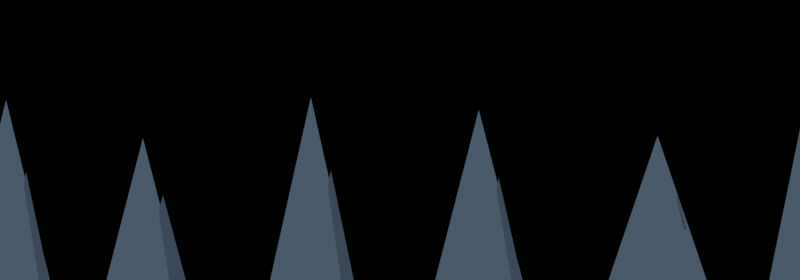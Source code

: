 # Source: bg_cliffs_mid.blend  (saved by Blender 5.0.118; exported with 4.5.12 LTS)
import bpy
from mathutils import Matrix  # noqa: F401  (used for matrix-valued properties, if any)

bpy.ops.wm.read_factory_settings(use_empty=True)
scene = bpy.context.scene
scene.name = 'Scene'

# ---- materials (node trees are filled in below, after node groups)
mat_rock = bpy.data.materials.new('rock')
mat_rock2 = bpy.data.materials.new('rock2')

# ---- material node trees
mat_rock.use_nodes = True; mat_rock.node_tree.nodes.clear()
_N = mat_rock.node_tree.nodes; _L = mat_rock.node_tree.links
n0 = _N.new('ShaderNodeOutputMaterial'); n0.name = 'Material Output'; n0.location = (0, 0)
n1 = _N.new('ShaderNodeEmission'); n1.name = 'Emission'; n1.location = (0, 0)
n1.inputs[0].default_value = (0.06848, 0.1022, 0.1441, 1.0)
_L.new(n1.outputs[0], n0.inputs[0])
n0.is_active_output = True
mat_rock2.use_nodes = True; mat_rock2.node_tree.nodes.clear()
_N = mat_rock2.node_tree.nodes; _L = mat_rock2.node_tree.links
n0 = _N.new('ShaderNodeOutputMaterial'); n0.name = 'Material Output'; n0.location = (0, 0)
n1 = _N.new('ShaderNodeEmission'); n1.name = 'Emission'; n1.location = (0, 0)
n1.inputs[0].default_value = (0.04231, 0.0648, 0.09759, 1.0)
_L.new(n1.outputs[0], n0.inputs[0])
n0.is_active_output = True

# ---- world
world_world = bpy.data.worlds.new('world'); scene.world = world_world
world_world.use_nodes = True; world_world.node_tree.nodes.clear()
_N = world_world.node_tree.nodes; _L = world_world.node_tree.links
n0 = _N.new('ShaderNodeOutputWorld'); n0.name = 'World Output'; n0.location = (0, 0)
n1 = _N.new('ShaderNodeBackground'); n1.name = 'Background'; n1.location = (0, 0)
n1.inputs[1].default_value = 0.0
n2 = _N.new('ShaderNodeValToRGB'); n2.name = 'Color Ramp'; n2.location = (0, 0)
while len(n2.color_ramp.elements) > 1: n2.color_ramp.elements.remove(n2.color_ramp.elements[-1])
n2.color_ramp.elements[0].position = 0.0; n2.color_ramp.elements[0].color = (0.0, 0.0, 0.0, 1.0)
_e = n2.color_ramp.elements.new(1.0); _e.color = (0.0, 0.0, 0.0, 1.0)
n3 = _N.new('ShaderNodeTexCoord'); n3.name = 'Texture Coordinate'; n3.location = (0, 0)
n4 = _N.new('ShaderNodeSeparateXYZ'); n4.name = 'Separate XYZ'; n4.location = (0, 0)
_L.new(n3.outputs[5], n4.inputs[0])
_L.new(n4.outputs[1], n2.inputs[0])
_L.new(n2.outputs[0], n1.inputs[0])
_L.new(n1.outputs[0], n0.inputs[0])
n0.is_active_output = True

# ---- cameras
cam_cam = bpy.data.cameras.new('cam')
cam_cam.type = 'ORTHO'
cam_cam.ortho_scale = 20.0

# ---- meshes
me_cone = bpy.data.meshes.new('Cone')
me_cone.from_pydata([(0.0, 1.072, -2.251), (1.02, 0.3314, -2.251), (0.6303, -0.8675, -2.251), (-0.6303, -0.8675, -2.251), (-1.02, 0.3314, -2.251), (0.0, 0.0, 2.251)], [], [(0, 5, 1), (1, 5, 2), (2, 5, 3), (0, 1, 2, 3, 4), (3, 5, 4), (4, 5, 0)])
_uv = me_cone.uv_layers.new(name='UVMap')
_uv.uv.foreach_set('vector', [0.25, 0.49, 0.25, 0.25, 0.4783, 0.3242, 0.4783, 0.3242, 0.25, 0.25, 0.3911, 0.05584, 0.3911, 0.05584, 0.25, 0.25, 0.1089, 0.05584, 0.75, 0.49, 0.9783, 0.3242, 0.8911, 0.05584, 0.6089, 0.05584, 0.5217, 0.3242, 0.1089, 0.05584, 0.25, 0.25, 0.02175, 0.3242, 0.02175, 0.3242, 0.25, 0.25, 0.25, 0.49])
me_cone.materials.append(mat_rock)
me_cone.update()
me_cone_001 = bpy.data.meshes.new('Cone.001')
me_cone_001.from_pydata([(0.0, 0.6, -1.35), (0.5706, 0.1854, -1.35), (0.3527, -0.4854, -1.35), (-0.3527, -0.4854, -1.35), (-0.5706, 0.1854, -1.35), (0.0, 0.0, 1.35)], [], [(0, 5, 1), (1, 5, 2), (2, 5, 3), (0, 1, 2, 3, 4), (3, 5, 4), (4, 5, 0)])
_uv = me_cone_001.uv_layers.new(name='UVMap')
_uv.uv.foreach_set('vector', [0.25, 0.49, 0.25, 0.25, 0.4783, 0.3242, 0.4783, 0.3242, 0.25, 0.25, 0.3911, 0.05584, 0.3911, 0.05584, 0.25, 0.25, 0.1089, 0.05584, 0.75, 0.49, 0.9783, 0.3242, 0.8911, 0.05584, 0.6089, 0.05584, 0.5217, 0.3242, 0.1089, 0.05584, 0.25, 0.25, 0.02175, 0.3242, 0.02175, 0.3242, 0.25, 0.25, 0.25, 0.49])
me_cone_001.materials.append(mat_rock2)
me_cone_001.update()
me_cone_002 = bpy.data.meshes.new('Cone.002')
me_cone_002.from_pydata([(0.0, 1.148, -2.251), (1.092, 0.3548, -2.251), (0.6748, -0.9288, -2.251), (-0.6748, -0.9288, -2.251), (-1.092, 0.3548, -2.251), (0.0, 0.0, 2.251)], [], [(0, 5, 1), (1, 5, 2), (2, 5, 3), (0, 1, 2, 3, 4), (3, 5, 4), (4, 5, 0)])
_uv = me_cone_002.uv_layers.new(name='UVMap')
_uv.uv.foreach_set('vector', [0.25, 0.49, 0.25, 0.25, 0.4783, 0.3242, 0.4783, 0.3242, 0.25, 0.25, 0.3911, 0.05584, 0.3911, 0.05584, 0.25, 0.25, 0.1089, 0.05584, 0.75, 0.49, 0.9783, 0.3242, 0.8911, 0.05584, 0.6089, 0.05584, 0.5217, 0.3242, 0.1089, 0.05584, 0.25, 0.25, 0.02175, 0.3242, 0.02175, 0.3242, 0.25, 0.25, 0.25, 0.49])
me_cone_002.materials.append(mat_rock)
me_cone_002.update()
me_cone_003 = bpy.data.meshes.new('Cone.003')
me_cone_003.from_pydata([(0.0, 0.6, -1.35), (0.5706, 0.1854, -1.35), (0.3527, -0.4854, -1.35), (-0.3527, -0.4854, -1.35), (-0.5706, 0.1854, -1.35), (0.0, 0.0, 1.35)], [], [(0, 5, 1), (1, 5, 2), (2, 5, 3), (0, 1, 2, 3, 4), (3, 5, 4), (4, 5, 0)])
_uv = me_cone_003.uv_layers.new(name='UVMap')
_uv.uv.foreach_set('vector', [0.25, 0.49, 0.25, 0.25, 0.4783, 0.3242, 0.4783, 0.3242, 0.25, 0.25, 0.3911, 0.05584, 0.3911, 0.05584, 0.25, 0.25, 0.1089, 0.05584, 0.75, 0.49, 0.9783, 0.3242, 0.8911, 0.05584, 0.6089, 0.05584, 0.5217, 0.3242, 0.1089, 0.05584, 0.25, 0.25, 0.02175, 0.3242, 0.02175, 0.3242, 0.25, 0.25, 0.25, 0.49])
me_cone_003.materials.append(mat_rock2)
me_cone_003.update()
me_cone_004 = bpy.data.meshes.new('Cone.004')
me_cone_004.from_pydata([(0.0, 0.9655, -2.251), (0.9182, 0.2983, -2.251), (0.5675, -0.7811, -2.251), (-0.5675, -0.7811, -2.251), (-0.9182, 0.2983, -2.251), (0.0, 0.0, 2.251)], [], [(0, 5, 1), (1, 5, 2), (2, 5, 3), (0, 1, 2, 3, 4), (3, 5, 4), (4, 5, 0)])
_uv = me_cone_004.uv_layers.new(name='UVMap')
_uv.uv.foreach_set('vector', [0.25, 0.49, 0.25, 0.25, 0.4783, 0.3242, 0.4783, 0.3242, 0.25, 0.25, 0.3911, 0.05584, 0.3911, 0.05584, 0.25, 0.25, 0.1089, 0.05584, 0.75, 0.49, 0.9783, 0.3242, 0.8911, 0.05584, 0.6089, 0.05584, 0.5217, 0.3242, 0.1089, 0.05584, 0.25, 0.25, 0.02175, 0.3242, 0.02175, 0.3242, 0.25, 0.25, 0.25, 0.49])
me_cone_004.materials.append(mat_rock)
me_cone_004.update()
me_cone_005 = bpy.data.meshes.new('Cone.005')
me_cone_005.from_pydata([(0.0, 0.6, -1.35), (0.5706, 0.1854, -1.35), (0.3527, -0.4854, -1.35), (-0.3527, -0.4854, -1.35), (-0.5706, 0.1854, -1.35), (0.0, 0.0, 1.35)], [], [(0, 5, 1), (1, 5, 2), (2, 5, 3), (0, 1, 2, 3, 4), (3, 5, 4), (4, 5, 0)])
_uv = me_cone_005.uv_layers.new(name='UVMap')
_uv.uv.foreach_set('vector', [0.25, 0.49, 0.25, 0.25, 0.4783, 0.3242, 0.4783, 0.3242, 0.25, 0.25, 0.3911, 0.05584, 0.3911, 0.05584, 0.25, 0.25, 0.1089, 0.05584, 0.75, 0.49, 0.9783, 0.3242, 0.8911, 0.05584, 0.6089, 0.05584, 0.5217, 0.3242, 0.1089, 0.05584, 0.25, 0.25, 0.02175, 0.3242, 0.02175, 0.3242, 0.25, 0.25, 0.25, 0.49])
me_cone_005.materials.append(mat_rock2)
me_cone_005.update()
me_cone_006 = bpy.data.meshes.new('Cone.006')
me_cone_006.from_pydata([(0.0, 1.202, -1.772), (1.143, 0.3714, -1.772), (0.7064, -0.9723, -1.772), (-0.7064, -0.9723, -1.772), (-1.143, 0.3714, -1.772), (0.0, 0.0, 1.772)], [], [(0, 5, 1), (1, 5, 2), (2, 5, 3), (0, 1, 2, 3, 4), (3, 5, 4), (4, 5, 0)])
_uv = me_cone_006.uv_layers.new(name='UVMap')
_uv.uv.foreach_set('vector', [0.25, 0.49, 0.25, 0.25, 0.4783, 0.3242, 0.4783, 0.3242, 0.25, 0.25, 0.3911, 0.05584, 0.3911, 0.05584, 0.25, 0.25, 0.1089, 0.05584, 0.75, 0.49, 0.9783, 0.3242, 0.8911, 0.05584, 0.6089, 0.05584, 0.5217, 0.3242, 0.1089, 0.05584, 0.25, 0.25, 0.02175, 0.3242, 0.02175, 0.3242, 0.25, 0.25, 0.25, 0.49])
me_cone_006.materials.append(mat_rock)
me_cone_006.update()
me_cone_007 = bpy.data.meshes.new('Cone.007')
me_cone_007.from_pydata([(0.0, 0.6, -1.063), (0.5706, 0.1854, -1.063), (0.3527, -0.4854, -1.063), (-0.3527, -0.4854, -1.063), (-0.5706, 0.1854, -1.063), (0.0, 0.0, 1.063)], [], [(0, 5, 1), (1, 5, 2), (2, 5, 3), (0, 1, 2, 3, 4), (3, 5, 4), (4, 5, 0)])
_uv = me_cone_007.uv_layers.new(name='UVMap')
_uv.uv.foreach_set('vector', [0.25, 0.49, 0.25, 0.25, 0.4783, 0.3242, 0.4783, 0.3242, 0.25, 0.25, 0.3911, 0.05584, 0.3911, 0.05584, 0.25, 0.25, 0.1089, 0.05584, 0.75, 0.49, 0.9783, 0.3242, 0.8911, 0.05584, 0.6089, 0.05584, 0.5217, 0.3242, 0.1089, 0.05584, 0.25, 0.25, 0.02175, 0.3242, 0.02175, 0.3242, 0.25, 0.25, 0.25, 0.49])
me_cone_007.materials.append(mat_rock2)
me_cone_007.update()
me_cone_008 = bpy.data.meshes.new('Cone.008')
me_cone_008.from_pydata([(0.0, 0.958, -1.772), (0.9111, 0.296, -1.772), (0.5631, -0.775, -1.772), (-0.5631, -0.775, -1.772), (-0.9111, 0.296, -1.772), (0.0, 0.0, 1.772)], [], [(0, 5, 1), (1, 5, 2), (2, 5, 3), (0, 1, 2, 3, 4), (3, 5, 4), (4, 5, 0)])
_uv = me_cone_008.uv_layers.new(name='UVMap')
_uv.uv.foreach_set('vector', [0.25, 0.49, 0.25, 0.25, 0.4783, 0.3242, 0.4783, 0.3242, 0.25, 0.25, 0.3911, 0.05584, 0.3911, 0.05584, 0.25, 0.25, 0.1089, 0.05584, 0.75, 0.49, 0.9783, 0.3242, 0.8911, 0.05584, 0.6089, 0.05584, 0.5217, 0.3242, 0.1089, 0.05584, 0.25, 0.25, 0.02175, 0.3242, 0.02175, 0.3242, 0.25, 0.25, 0.25, 0.49])
me_cone_008.materials.append(mat_rock)
me_cone_008.update()
me_cone_009 = bpy.data.meshes.new('Cone.009')
me_cone_009.from_pydata([(0.0, 0.6, -1.063), (0.5706, 0.1854, -1.063), (0.3527, -0.4854, -1.063), (-0.3527, -0.4854, -1.063), (-0.5706, 0.1854, -1.063), (0.0, 0.0, 1.063)], [], [(0, 5, 1), (1, 5, 2), (2, 5, 3), (0, 1, 2, 3, 4), (3, 5, 4), (4, 5, 0)])
_uv = me_cone_009.uv_layers.new(name='UVMap')
_uv.uv.foreach_set('vector', [0.25, 0.49, 0.25, 0.25, 0.4783, 0.3242, 0.4783, 0.3242, 0.25, 0.25, 0.3911, 0.05584, 0.3911, 0.05584, 0.25, 0.25, 0.1089, 0.05584, 0.75, 0.49, 0.9783, 0.3242, 0.8911, 0.05584, 0.6089, 0.05584, 0.5217, 0.3242, 0.1089, 0.05584, 0.25, 0.25, 0.02175, 0.3242, 0.02175, 0.3242, 0.25, 0.25, 0.25, 0.49])
me_cone_009.materials.append(mat_rock2)
me_cone_009.update()
me_cone_010 = bpy.data.meshes.new('Cone.010')
me_cone_010.from_pydata([(0.0, 1.291, -1.772), (1.228, 0.3991, -1.772), (0.7591, -1.045, -1.772), (-0.7591, -1.045, -1.772), (-1.228, 0.3991, -1.772), (0.0, 0.0, 1.772)], [], [(0, 5, 1), (1, 5, 2), (2, 5, 3), (0, 1, 2, 3, 4), (3, 5, 4), (4, 5, 0)])
_uv = me_cone_010.uv_layers.new(name='UVMap')
_uv.uv.foreach_set('vector', [0.25, 0.49, 0.25, 0.25, 0.4783, 0.3242, 0.4783, 0.3242, 0.25, 0.25, 0.3911, 0.05584, 0.3911, 0.05584, 0.25, 0.25, 0.1089, 0.05584, 0.75, 0.49, 0.9783, 0.3242, 0.8911, 0.05584, 0.6089, 0.05584, 0.5217, 0.3242, 0.1089, 0.05584, 0.25, 0.25, 0.02175, 0.3242, 0.02175, 0.3242, 0.25, 0.25, 0.25, 0.49])
me_cone_010.materials.append(mat_rock)
me_cone_010.update()
me_cone_011 = bpy.data.meshes.new('Cone.011')
me_cone_011.from_pydata([(0.0, 0.6, -1.063), (0.5706, 0.1854, -1.063), (0.3527, -0.4854, -1.063), (-0.3527, -0.4854, -1.063), (-0.5706, 0.1854, -1.063), (0.0, 0.0, 1.063)], [], [(0, 5, 1), (1, 5, 2), (2, 5, 3), (0, 1, 2, 3, 4), (3, 5, 4), (4, 5, 0)])
_uv = me_cone_011.uv_layers.new(name='UVMap')
_uv.uv.foreach_set('vector', [0.25, 0.49, 0.25, 0.25, 0.4783, 0.3242, 0.4783, 0.3242, 0.25, 0.25, 0.3911, 0.05584, 0.3911, 0.05584, 0.25, 0.25, 0.1089, 0.05584, 0.75, 0.49, 0.9783, 0.3242, 0.8911, 0.05584, 0.6089, 0.05584, 0.5217, 0.3242, 0.1089, 0.05584, 0.25, 0.25, 0.02175, 0.3242, 0.02175, 0.3242, 0.25, 0.25, 0.25, 0.49])
me_cone_011.materials.append(mat_rock2)
me_cone_011.update()
me_cone_012 = bpy.data.meshes.new('Cone.012')
me_cone_012.from_pydata([(0.0, 1.099, -2.283), (1.045, 0.3395, -2.283), (0.6457, -0.8887, -2.283), (-0.6457, -0.8887, -2.283), (-1.045, 0.3395, -2.283), (0.0, 0.0, 2.283)], [], [(0, 5, 1), (1, 5, 2), (2, 5, 3), (0, 1, 2, 3, 4), (3, 5, 4), (4, 5, 0)])
_uv = me_cone_012.uv_layers.new(name='UVMap')
_uv.uv.foreach_set('vector', [0.25, 0.49, 0.25, 0.25, 0.4783, 0.3242, 0.4783, 0.3242, 0.25, 0.25, 0.3911, 0.05584, 0.3911, 0.05584, 0.25, 0.25, 0.1089, 0.05584, 0.75, 0.49, 0.9783, 0.3242, 0.8911, 0.05584, 0.6089, 0.05584, 0.5217, 0.3242, 0.1089, 0.05584, 0.25, 0.25, 0.02175, 0.3242, 0.02175, 0.3242, 0.25, 0.25, 0.25, 0.49])
me_cone_012.materials.append(mat_rock)
me_cone_012.update()
me_cone_013 = bpy.data.meshes.new('Cone.013')
me_cone_013.from_pydata([(0.0, 0.6, -1.37), (0.5706, 0.1854, -1.37), (0.3527, -0.4854, -1.37), (-0.3527, -0.4854, -1.37), (-0.5706, 0.1854, -1.37), (0.0, 0.0, 1.37)], [], [(0, 5, 1), (1, 5, 2), (2, 5, 3), (0, 1, 2, 3, 4), (3, 5, 4), (4, 5, 0)])
_uv = me_cone_013.uv_layers.new(name='UVMap')
_uv.uv.foreach_set('vector', [0.25, 0.49, 0.25, 0.25, 0.4783, 0.3242, 0.4783, 0.3242, 0.25, 0.25, 0.3911, 0.05584, 0.3911, 0.05584, 0.25, 0.25, 0.1089, 0.05584, 0.75, 0.49, 0.9783, 0.3242, 0.8911, 0.05584, 0.6089, 0.05584, 0.5217, 0.3242, 0.1089, 0.05584, 0.25, 0.25, 0.02175, 0.3242, 0.02175, 0.3242, 0.25, 0.25, 0.25, 0.49])
me_cone_013.materials.append(mat_rock2)
me_cone_013.update()
me_cone_014 = bpy.data.meshes.new('Cone.014')
me_cone_014.from_pydata([(0.0, 1.07, -2.283), (1.018, 0.3306, -2.283), (0.6289, -0.8655, -2.283), (-0.6289, -0.8655, -2.283), (-1.018, 0.3306, -2.283), (0.0, 0.0, 2.283)], [], [(0, 5, 1), (1, 5, 2), (2, 5, 3), (0, 1, 2, 3, 4), (3, 5, 4), (4, 5, 0)])
_uv = me_cone_014.uv_layers.new(name='UVMap')
_uv.uv.foreach_set('vector', [0.25, 0.49, 0.25, 0.25, 0.4783, 0.3242, 0.4783, 0.3242, 0.25, 0.25, 0.3911, 0.05584, 0.3911, 0.05584, 0.25, 0.25, 0.1089, 0.05584, 0.75, 0.49, 0.9783, 0.3242, 0.8911, 0.05584, 0.6089, 0.05584, 0.5217, 0.3242, 0.1089, 0.05584, 0.25, 0.25, 0.02175, 0.3242, 0.02175, 0.3242, 0.25, 0.25, 0.25, 0.49])
me_cone_014.materials.append(mat_rock)
me_cone_014.update()
me_cone_015 = bpy.data.meshes.new('Cone.015')
me_cone_015.from_pydata([(0.0, 0.6, -1.37), (0.5706, 0.1854, -1.37), (0.3527, -0.4854, -1.37), (-0.3527, -0.4854, -1.37), (-0.5706, 0.1854, -1.37), (0.0, 0.0, 1.37)], [], [(0, 5, 1), (1, 5, 2), (2, 5, 3), (0, 1, 2, 3, 4), (3, 5, 4), (4, 5, 0)])
_uv = me_cone_015.uv_layers.new(name='UVMap')
_uv.uv.foreach_set('vector', [0.25, 0.49, 0.25, 0.25, 0.4783, 0.3242, 0.4783, 0.3242, 0.25, 0.25, 0.3911, 0.05584, 0.3911, 0.05584, 0.25, 0.25, 0.1089, 0.05584, 0.75, 0.49, 0.9783, 0.3242, 0.8911, 0.05584, 0.6089, 0.05584, 0.5217, 0.3242, 0.1089, 0.05584, 0.25, 0.25, 0.02175, 0.3242, 0.02175, 0.3242, 0.25, 0.25, 0.25, 0.49])
me_cone_015.materials.append(mat_rock2)
me_cone_015.update()
me_cone_016 = bpy.data.meshes.new('Cone.016')
me_cone_016.from_pydata([(0.0, 1.011, -2.283), (0.9615, 0.3124, -2.283), (0.5943, -0.8179, -2.283), (-0.5943, -0.8179, -2.283), (-0.9615, 0.3124, -2.283), (0.0, 0.0, 2.283)], [], [(0, 5, 1), (1, 5, 2), (2, 5, 3), (0, 1, 2, 3, 4), (3, 5, 4), (4, 5, 0)])
_uv = me_cone_016.uv_layers.new(name='UVMap')
_uv.uv.foreach_set('vector', [0.25, 0.49, 0.25, 0.25, 0.4783, 0.3242, 0.4783, 0.3242, 0.25, 0.25, 0.3911, 0.05584, 0.3911, 0.05584, 0.25, 0.25, 0.1089, 0.05584, 0.75, 0.49, 0.9783, 0.3242, 0.8911, 0.05584, 0.6089, 0.05584, 0.5217, 0.3242, 0.1089, 0.05584, 0.25, 0.25, 0.02175, 0.3242, 0.02175, 0.3242, 0.25, 0.25, 0.25, 0.49])
me_cone_016.materials.append(mat_rock)
me_cone_016.update()
me_cone_017 = bpy.data.meshes.new('Cone.017')
me_cone_017.from_pydata([(0.0, 0.6, -1.37), (0.5706, 0.1854, -1.37), (0.3527, -0.4854, -1.37), (-0.3527, -0.4854, -1.37), (-0.5706, 0.1854, -1.37), (0.0, 0.0, 1.37)], [], [(0, 5, 1), (1, 5, 2), (2, 5, 3), (0, 1, 2, 3, 4), (3, 5, 4), (4, 5, 0)])
_uv = me_cone_017.uv_layers.new(name='UVMap')
_uv.uv.foreach_set('vector', [0.25, 0.49, 0.25, 0.25, 0.4783, 0.3242, 0.4783, 0.3242, 0.25, 0.25, 0.3911, 0.05584, 0.3911, 0.05584, 0.25, 0.25, 0.1089, 0.05584, 0.75, 0.49, 0.9783, 0.3242, 0.8911, 0.05584, 0.6089, 0.05584, 0.5217, 0.3242, 0.1089, 0.05584, 0.25, 0.25, 0.02175, 0.3242, 0.02175, 0.3242, 0.25, 0.25, 0.25, 0.49])
me_cone_017.materials.append(mat_rock2)
me_cone_017.update()
me_cone_018 = bpy.data.meshes.new('Cone.018')
me_cone_018.from_pydata([(0.0, 1.082, -2.127), (1.029, 0.3343, -2.127), (0.636, -0.8753, -2.127), (-0.636, -0.8753, -2.127), (-1.029, 0.3343, -2.127), (0.0, 0.0, 2.127)], [], [(0, 5, 1), (1, 5, 2), (2, 5, 3), (0, 1, 2, 3, 4), (3, 5, 4), (4, 5, 0)])
_uv = me_cone_018.uv_layers.new(name='UVMap')
_uv.uv.foreach_set('vector', [0.25, 0.49, 0.25, 0.25, 0.4783, 0.3242, 0.4783, 0.3242, 0.25, 0.25, 0.3911, 0.05584, 0.3911, 0.05584, 0.25, 0.25, 0.1089, 0.05584, 0.75, 0.49, 0.9783, 0.3242, 0.8911, 0.05584, 0.6089, 0.05584, 0.5217, 0.3242, 0.1089, 0.05584, 0.25, 0.25, 0.02175, 0.3242, 0.02175, 0.3242, 0.25, 0.25, 0.25, 0.49])
me_cone_018.materials.append(mat_rock)
me_cone_018.update()
me_cone_019 = bpy.data.meshes.new('Cone.019')
me_cone_019.from_pydata([(0.0, 0.6, -1.276), (0.5706, 0.1854, -1.276), (0.3527, -0.4854, -1.276), (-0.3527, -0.4854, -1.276), (-0.5706, 0.1854, -1.276), (0.0, 0.0, 1.276)], [], [(0, 5, 1), (1, 5, 2), (2, 5, 3), (0, 1, 2, 3, 4), (3, 5, 4), (4, 5, 0)])
_uv = me_cone_019.uv_layers.new(name='UVMap')
_uv.uv.foreach_set('vector', [0.25, 0.49, 0.25, 0.25, 0.4783, 0.3242, 0.4783, 0.3242, 0.25, 0.25, 0.3911, 0.05584, 0.3911, 0.05584, 0.25, 0.25, 0.1089, 0.05584, 0.75, 0.49, 0.9783, 0.3242, 0.8911, 0.05584, 0.6089, 0.05584, 0.5217, 0.3242, 0.1089, 0.05584, 0.25, 0.25, 0.02175, 0.3242, 0.02175, 0.3242, 0.25, 0.25, 0.25, 0.49])
me_cone_019.materials.append(mat_rock2)
me_cone_019.update()
me_cone_020 = bpy.data.meshes.new('Cone.020')
me_cone_020.from_pydata([(0.0, 1.145, -2.127), (1.089, 0.3539, -2.127), (0.6731, -0.9264, -2.127), (-0.6731, -0.9264, -2.127), (-1.089, 0.3539, -2.127), (0.0, 0.0, 2.127)], [], [(0, 5, 1), (1, 5, 2), (2, 5, 3), (0, 1, 2, 3, 4), (3, 5, 4), (4, 5, 0)])
_uv = me_cone_020.uv_layers.new(name='UVMap')
_uv.uv.foreach_set('vector', [0.25, 0.49, 0.25, 0.25, 0.4783, 0.3242, 0.4783, 0.3242, 0.25, 0.25, 0.3911, 0.05584, 0.3911, 0.05584, 0.25, 0.25, 0.1089, 0.05584, 0.75, 0.49, 0.9783, 0.3242, 0.8911, 0.05584, 0.6089, 0.05584, 0.5217, 0.3242, 0.1089, 0.05584, 0.25, 0.25, 0.02175, 0.3242, 0.02175, 0.3242, 0.25, 0.25, 0.25, 0.49])
me_cone_020.materials.append(mat_rock)
me_cone_020.update()
me_cone_021 = bpy.data.meshes.new('Cone.021')
me_cone_021.from_pydata([(0.0, 0.6, -1.276), (0.5706, 0.1854, -1.276), (0.3527, -0.4854, -1.276), (-0.3527, -0.4854, -1.276), (-0.5706, 0.1854, -1.276), (0.0, 0.0, 1.276)], [], [(0, 5, 1), (1, 5, 2), (2, 5, 3), (0, 1, 2, 3, 4), (3, 5, 4), (4, 5, 0)])
_uv = me_cone_021.uv_layers.new(name='UVMap')
_uv.uv.foreach_set('vector', [0.25, 0.49, 0.25, 0.25, 0.4783, 0.3242, 0.4783, 0.3242, 0.25, 0.25, 0.3911, 0.05584, 0.3911, 0.05584, 0.25, 0.25, 0.1089, 0.05584, 0.75, 0.49, 0.9783, 0.3242, 0.8911, 0.05584, 0.6089, 0.05584, 0.5217, 0.3242, 0.1089, 0.05584, 0.25, 0.25, 0.02175, 0.3242, 0.02175, 0.3242, 0.25, 0.25, 0.25, 0.49])
me_cone_021.materials.append(mat_rock2)
me_cone_021.update()
me_cone_022 = bpy.data.meshes.new('Cone.022')
me_cone_022.from_pydata([(0.0, 0.9324, -2.127), (0.8867, 0.2881, -2.127), (0.548, -0.7543, -2.127), (-0.548, -0.7543, -2.127), (-0.8867, 0.2881, -2.127), (0.0, 0.0, 2.127)], [], [(0, 5, 1), (1, 5, 2), (2, 5, 3), (0, 1, 2, 3, 4), (3, 5, 4), (4, 5, 0)])
_uv = me_cone_022.uv_layers.new(name='UVMap')
_uv.uv.foreach_set('vector', [0.25, 0.49, 0.25, 0.25, 0.4783, 0.3242, 0.4783, 0.3242, 0.25, 0.25, 0.3911, 0.05584, 0.3911, 0.05584, 0.25, 0.25, 0.1089, 0.05584, 0.75, 0.49, 0.9783, 0.3242, 0.8911, 0.05584, 0.6089, 0.05584, 0.5217, 0.3242, 0.1089, 0.05584, 0.25, 0.25, 0.02175, 0.3242, 0.02175, 0.3242, 0.25, 0.25, 0.25, 0.49])
me_cone_022.materials.append(mat_rock)
me_cone_022.update()
me_cone_023 = bpy.data.meshes.new('Cone.023')
me_cone_023.from_pydata([(0.0, 0.6, -1.276), (0.5706, 0.1854, -1.276), (0.3527, -0.4854, -1.276), (-0.3527, -0.4854, -1.276), (-0.5706, 0.1854, -1.276), (0.0, 0.0, 1.276)], [], [(0, 5, 1), (1, 5, 2), (2, 5, 3), (0, 1, 2, 3, 4), (3, 5, 4), (4, 5, 0)])
_uv = me_cone_023.uv_layers.new(name='UVMap')
_uv.uv.foreach_set('vector', [0.25, 0.49, 0.25, 0.25, 0.4783, 0.3242, 0.4783, 0.3242, 0.25, 0.25, 0.3911, 0.05584, 0.3911, 0.05584, 0.25, 0.25, 0.1089, 0.05584, 0.75, 0.49, 0.9783, 0.3242, 0.8911, 0.05584, 0.6089, 0.05584, 0.5217, 0.3242, 0.1089, 0.05584, 0.25, 0.25, 0.02175, 0.3242, 0.02175, 0.3242, 0.25, 0.25, 0.25, 0.49])
me_cone_023.materials.append(mat_rock2)
me_cone_023.update()
me_cone_024 = bpy.data.meshes.new('Cone.024')
me_cone_024.from_pydata([(0.0, 0.9024, -1.802), (0.8582, 0.2789, -1.802), (0.5304, -0.7301, -1.802), (-0.5304, -0.7301, -1.802), (-0.8582, 0.2789, -1.802), (0.0, 0.0, 1.802)], [], [(0, 5, 1), (1, 5, 2), (2, 5, 3), (0, 1, 2, 3, 4), (3, 5, 4), (4, 5, 0)])
_uv = me_cone_024.uv_layers.new(name='UVMap')
_uv.uv.foreach_set('vector', [0.25, 0.49, 0.25, 0.25, 0.4783, 0.3242, 0.4783, 0.3242, 0.25, 0.25, 0.3911, 0.05584, 0.3911, 0.05584, 0.25, 0.25, 0.1089, 0.05584, 0.75, 0.49, 0.9783, 0.3242, 0.8911, 0.05584, 0.6089, 0.05584, 0.5217, 0.3242, 0.1089, 0.05584, 0.25, 0.25, 0.02175, 0.3242, 0.02175, 0.3242, 0.25, 0.25, 0.25, 0.49])
me_cone_024.materials.append(mat_rock)
me_cone_024.update()
me_cone_025 = bpy.data.meshes.new('Cone.025')
me_cone_025.from_pydata([(0.0, 0.6, -1.081), (0.5706, 0.1854, -1.081), (0.3527, -0.4854, -1.081), (-0.3527, -0.4854, -1.081), (-0.5706, 0.1854, -1.081), (0.0, 0.0, 1.081)], [], [(0, 5, 1), (1, 5, 2), (2, 5, 3), (0, 1, 2, 3, 4), (3, 5, 4), (4, 5, 0)])
_uv = me_cone_025.uv_layers.new(name='UVMap')
_uv.uv.foreach_set('vector', [0.25, 0.49, 0.25, 0.25, 0.4783, 0.3242, 0.4783, 0.3242, 0.25, 0.25, 0.3911, 0.05584, 0.3911, 0.05584, 0.25, 0.25, 0.1089, 0.05584, 0.75, 0.49, 0.9783, 0.3242, 0.8911, 0.05584, 0.6089, 0.05584, 0.5217, 0.3242, 0.1089, 0.05584, 0.25, 0.25, 0.02175, 0.3242, 0.02175, 0.3242, 0.25, 0.25, 0.25, 0.49])
me_cone_025.materials.append(mat_rock2)
me_cone_025.update()
me_cone_026 = bpy.data.meshes.new('Cone.026')
me_cone_026.from_pydata([(0.0, 1.289, -1.802), (1.226, 0.3982, -1.802), (0.7575, -1.043, -1.802), (-0.7575, -1.043, -1.802), (-1.226, 0.3982, -1.802), (0.0, 0.0, 1.802)], [], [(0, 5, 1), (1, 5, 2), (2, 5, 3), (0, 1, 2, 3, 4), (3, 5, 4), (4, 5, 0)])
_uv = me_cone_026.uv_layers.new(name='UVMap')
_uv.uv.foreach_set('vector', [0.25, 0.49, 0.25, 0.25, 0.4783, 0.3242, 0.4783, 0.3242, 0.25, 0.25, 0.3911, 0.05584, 0.3911, 0.05584, 0.25, 0.25, 0.1089, 0.05584, 0.75, 0.49, 0.9783, 0.3242, 0.8911, 0.05584, 0.6089, 0.05584, 0.5217, 0.3242, 0.1089, 0.05584, 0.25, 0.25, 0.02175, 0.3242, 0.02175, 0.3242, 0.25, 0.25, 0.25, 0.49])
me_cone_026.materials.append(mat_rock)
me_cone_026.update()
me_cone_027 = bpy.data.meshes.new('Cone.027')
me_cone_027.from_pydata([(0.0, 0.6, -1.081), (0.5706, 0.1854, -1.081), (0.3527, -0.4854, -1.081), (-0.3527, -0.4854, -1.081), (-0.5706, 0.1854, -1.081), (0.0, 0.0, 1.081)], [], [(0, 5, 1), (1, 5, 2), (2, 5, 3), (0, 1, 2, 3, 4), (3, 5, 4), (4, 5, 0)])
_uv = me_cone_027.uv_layers.new(name='UVMap')
_uv.uv.foreach_set('vector', [0.25, 0.49, 0.25, 0.25, 0.4783, 0.3242, 0.4783, 0.3242, 0.25, 0.25, 0.3911, 0.05584, 0.3911, 0.05584, 0.25, 0.25, 0.1089, 0.05584, 0.75, 0.49, 0.9783, 0.3242, 0.8911, 0.05584, 0.6089, 0.05584, 0.5217, 0.3242, 0.1089, 0.05584, 0.25, 0.25, 0.02175, 0.3242, 0.02175, 0.3242, 0.25, 0.25, 0.25, 0.49])
me_cone_027.materials.append(mat_rock2)
me_cone_027.update()
me_cone_028 = bpy.data.meshes.new('Cone.028')
me_cone_028.from_pydata([(0.0, 1.286, -1.802), (1.223, 0.3974, -1.802), (0.7559, -1.04, -1.802), (-0.7559, -1.04, -1.802), (-1.223, 0.3974, -1.802), (0.0, 0.0, 1.802)], [], [(0, 5, 1), (1, 5, 2), (2, 5, 3), (0, 1, 2, 3, 4), (3, 5, 4), (4, 5, 0)])
_uv = me_cone_028.uv_layers.new(name='UVMap')
_uv.uv.foreach_set('vector', [0.25, 0.49, 0.25, 0.25, 0.4783, 0.3242, 0.4783, 0.3242, 0.25, 0.25, 0.3911, 0.05584, 0.3911, 0.05584, 0.25, 0.25, 0.1089, 0.05584, 0.75, 0.49, 0.9783, 0.3242, 0.8911, 0.05584, 0.6089, 0.05584, 0.5217, 0.3242, 0.1089, 0.05584, 0.25, 0.25, 0.02175, 0.3242, 0.02175, 0.3242, 0.25, 0.25, 0.25, 0.49])
me_cone_028.materials.append(mat_rock)
me_cone_028.update()
me_cone_029 = bpy.data.meshes.new('Cone.029')
me_cone_029.from_pydata([(0.0, 0.6, -1.081), (0.5706, 0.1854, -1.081), (0.3527, -0.4854, -1.081), (-0.3527, -0.4854, -1.081), (-0.5706, 0.1854, -1.081), (0.0, 0.0, 1.081)], [], [(0, 5, 1), (1, 5, 2), (2, 5, 3), (0, 1, 2, 3, 4), (3, 5, 4), (4, 5, 0)])
_uv = me_cone_029.uv_layers.new(name='UVMap')
_uv.uv.foreach_set('vector', [0.25, 0.49, 0.25, 0.25, 0.4783, 0.3242, 0.4783, 0.3242, 0.25, 0.25, 0.3911, 0.05584, 0.3911, 0.05584, 0.25, 0.25, 0.1089, 0.05584, 0.75, 0.49, 0.9783, 0.3242, 0.8911, 0.05584, 0.6089, 0.05584, 0.5217, 0.3242, 0.1089, 0.05584, 0.25, 0.25, 0.02175, 0.3242, 0.02175, 0.3242, 0.25, 0.25, 0.25, 0.49])
me_cone_029.materials.append(mat_rock2)
me_cone_029.update()

# ---- objects
ob_cam = bpy.data.objects.new('cam', cam_cam)
ob_cone = bpy.data.objects.new('Cone', me_cone)
ob_cone_001 = bpy.data.objects.new('Cone.001', me_cone_001)
ob_cone_002 = bpy.data.objects.new('Cone.002', me_cone_002)
ob_cone_003 = bpy.data.objects.new('Cone.003', me_cone_003)
ob_cone_004 = bpy.data.objects.new('Cone.004', me_cone_004)
ob_cone_005 = bpy.data.objects.new('Cone.005', me_cone_005)
ob_cone_006 = bpy.data.objects.new('Cone.006', me_cone_006)
ob_cone_007 = bpy.data.objects.new('Cone.007', me_cone_007)
ob_cone_008 = bpy.data.objects.new('Cone.008', me_cone_008)
ob_cone_009 = bpy.data.objects.new('Cone.009', me_cone_009)
ob_cone_010 = bpy.data.objects.new('Cone.010', me_cone_010)
ob_cone_011 = bpy.data.objects.new('Cone.011', me_cone_011)
ob_cone_012 = bpy.data.objects.new('Cone.012', me_cone_012)
ob_cone_013 = bpy.data.objects.new('Cone.013', me_cone_013)
ob_cone_014 = bpy.data.objects.new('Cone.014', me_cone_014)
ob_cone_015 = bpy.data.objects.new('Cone.015', me_cone_015)
ob_cone_016 = bpy.data.objects.new('Cone.016', me_cone_016)
ob_cone_017 = bpy.data.objects.new('Cone.017', me_cone_017)
ob_cone_018 = bpy.data.objects.new('Cone.018', me_cone_018)
ob_cone_019 = bpy.data.objects.new('Cone.019', me_cone_019)
ob_cone_020 = bpy.data.objects.new('Cone.020', me_cone_020)
ob_cone_021 = bpy.data.objects.new('Cone.021', me_cone_021)
ob_cone_022 = bpy.data.objects.new('Cone.022', me_cone_022)
ob_cone_023 = bpy.data.objects.new('Cone.023', me_cone_023)
ob_cone_024 = bpy.data.objects.new('Cone.024', me_cone_024)
ob_cone_025 = bpy.data.objects.new('Cone.025', me_cone_025)
ob_cone_026 = bpy.data.objects.new('Cone.026', me_cone_026)
ob_cone_027 = bpy.data.objects.new('Cone.027', me_cone_027)
ob_cone_028 = bpy.data.objects.new('Cone.028', me_cone_028)
ob_cone_029 = bpy.data.objects.new('Cone.029', me_cone_029)

# ---- transforms, parenting, visibility, modifiers, constraints
ob_cam.location = (10.0, -30.0, 3.5)
ob_cam.rotation_euler = (1.571, 0.0, 0.0)
ob_cone.location = (-19.85, 0.0, 2.251)
ob_cone_001.location = (-19.35, 0.0, 1.35)
ob_cone_002.location = (0.151, 0.0, 2.251)
ob_cone_003.location = (0.651, 0.0, 1.35)
ob_cone_004.location = (20.15, 0.0, 2.251)
ob_cone_005.location = (20.65, 0.0, 1.35)
ob_cone_006.location = (-16.43, 0.0, 1.772)
ob_cone_007.location = (-15.93, 0.0, 1.063)
ob_cone_008.location = (3.573, 0.0, 1.772)
ob_cone_009.location = (4.073, 0.0, 1.063)
ob_cone_010.location = (23.57, 0.0, 1.772)
ob_cone_011.location = (24.07, 0.0, 1.063)
ob_cone_012.location = (-12.23, 0.0, 2.283)
ob_cone_013.location = (-11.73, 0.0, 1.37)
ob_cone_014.location = (7.772, 0.0, 2.283)
ob_cone_015.location = (8.272, 0.0, 1.37)
ob_cone_016.location = (27.77, 0.0, 2.283)
ob_cone_017.location = (28.27, 0.0, 1.37)
ob_cone_018.location = (-8.027, 0.0, 2.127)
ob_cone_019.location = (-7.527, 0.0, 1.276)
ob_cone_020.location = (11.97, 0.0, 2.127)
ob_cone_021.location = (12.47, 0.0, 1.276)
ob_cone_022.location = (31.97, 0.0, 2.127)
ob_cone_023.location = (32.47, 0.0, 1.276)
ob_cone_024.location = (-3.556, 0.0, 1.802)
ob_cone_025.location = (-3.056, 0.0, 1.081)
ob_cone_026.location = (16.44, 0.0, 1.802)
ob_cone_027.location = (16.94, 0.0, 1.081)
ob_cone_028.location = (36.44, 0.0, 1.802)
ob_cone_029.location = (36.94, 0.0, 1.081)

# ---- collection membership
scene.collection.objects.link(ob_cam)
scene.collection.objects.link(ob_cone)
scene.collection.objects.link(ob_cone_001)
scene.collection.objects.link(ob_cone_002)
scene.collection.objects.link(ob_cone_003)
scene.collection.objects.link(ob_cone_004)
scene.collection.objects.link(ob_cone_005)
scene.collection.objects.link(ob_cone_006)
scene.collection.objects.link(ob_cone_007)
scene.collection.objects.link(ob_cone_008)
scene.collection.objects.link(ob_cone_009)
scene.collection.objects.link(ob_cone_010)
scene.collection.objects.link(ob_cone_011)
scene.collection.objects.link(ob_cone_012)
scene.collection.objects.link(ob_cone_013)
scene.collection.objects.link(ob_cone_014)
scene.collection.objects.link(ob_cone_015)
scene.collection.objects.link(ob_cone_016)
scene.collection.objects.link(ob_cone_017)
scene.collection.objects.link(ob_cone_018)
scene.collection.objects.link(ob_cone_019)
scene.collection.objects.link(ob_cone_020)
scene.collection.objects.link(ob_cone_021)
scene.collection.objects.link(ob_cone_022)
scene.collection.objects.link(ob_cone_023)
scene.collection.objects.link(ob_cone_024)
scene.collection.objects.link(ob_cone_025)
scene.collection.objects.link(ob_cone_026)
scene.collection.objects.link(ob_cone_027)
scene.collection.objects.link(ob_cone_028)
scene.collection.objects.link(ob_cone_029)

# ---- scene / render settings (as saved in the file)
scene.camera = ob_cam
scene.frame_start = 1; scene.frame_end = 250; scene.frame_set(1)
scene.render.engine = 'CYCLES'
scene.render.resolution_x = 640
scene.render.resolution_y = 224
scene.render.filter_size = 0.6
scene.render.film_transparent = True
scene.render.bake_bias = 0.0
scene.render.bake_samples = 0
scene.cycles.use_denoising = False
scene.cycles.samples = 24
scene.cycles.sampling_pattern = 'TABULATED_SOBOL'
scene.eevee.use_volume_custom_range = False
scene.view_settings.view_transform = 'Standard'
bpy.context.view_layer.update()

# ---- added for rendering (the .blend has no usable light): sun
light_auto_sun = bpy.data.lights.new('AutoSun', 'SUN')
light_auto_sun.energy = 3.0
light_auto_sun.angle = 0.0523599
ob_auto_sun = bpy.data.objects.new('AutoSun', light_auto_sun)
scene.collection.objects.link(ob_auto_sun)
ob_auto_sun.rotation_euler = (0.872665, 0.174533, 0.523599)
bpy.context.view_layer.update()
